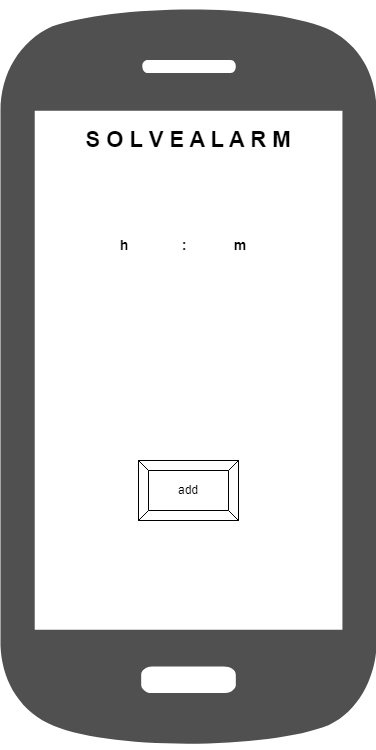

The diagram above was exported from draw.io. Its source (the exported page's mxGraphModel, read from the mxfile embedded in the PNG):
<mxGraphModel dx="1434" dy="786" grid="1" gridSize="10" guides="1" tooltips="1" connect="1" arrows="1" fold="1" page="1" pageScale="1" pageWidth="827" pageHeight="1169" math="0" shadow="0">
  <root>
    <mxCell id="0" />
    <mxCell id="1" parent="0" />
    <mxCell id="a17S8v2vXqYU4D6QVgM5-1" value="" style="sketch=0;pointerEvents=1;shadow=0;dashed=0;html=1;strokeColor=none;fillColor=#505050;labelPosition=center;verticalLabelPosition=bottom;verticalAlign=top;outlineConnect=0;align=center;shape=mxgraph.office.devices.cell_phone_android_standalone;" vertex="1" parent="1">
      <mxGeometry x="230" y="140" width="376" height="750" as="geometry" />
    </mxCell>
    <mxCell id="a17S8v2vXqYU4D6QVgM5-2" value="S O L V E A L A R M" style="text;html=1;align=center;verticalAlign=middle;whiteSpace=wrap;rounded=0;fontStyle=1;fontSize=22;labelBackgroundColor=default;" vertex="1" parent="1">
      <mxGeometry x="258" y="240" width="320" height="80" as="geometry" />
    </mxCell>
    <mxCell id="a17S8v2vXqYU4D6QVgM5-3" value="h" style="text;html=1;align=center;verticalAlign=middle;whiteSpace=wrap;rounded=0;fontSize=14;fontStyle=1" vertex="1" parent="1">
      <mxGeometry x="324" y="370" width="60" height="30" as="geometry" />
    </mxCell>
    <mxCell id="a17S8v2vXqYU4D6QVgM5-4" value="m" style="text;html=1;align=center;verticalAlign=middle;whiteSpace=wrap;rounded=0;fontSize=14;fontStyle=1" vertex="1" parent="1">
      <mxGeometry x="440" y="370" width="60" height="30" as="geometry" />
    </mxCell>
    <mxCell id="a17S8v2vXqYU4D6QVgM5-5" value=":" style="text;html=1;align=center;verticalAlign=middle;whiteSpace=wrap;rounded=0;fontStyle=1;fontSize=14;" vertex="1" parent="1">
      <mxGeometry x="394" y="370" width="40" height="30" as="geometry" />
    </mxCell>
    <mxCell id="a17S8v2vXqYU4D6QVgM5-6" value="add" style="labelPosition=center;verticalLabelPosition=middle;align=center;html=1;shape=mxgraph.basic.button;dx=10;whiteSpace=wrap;" vertex="1" parent="1">
      <mxGeometry x="368" y="600" width="100" height="60" as="geometry" />
    </mxCell>
  </root>
</mxGraphModel>